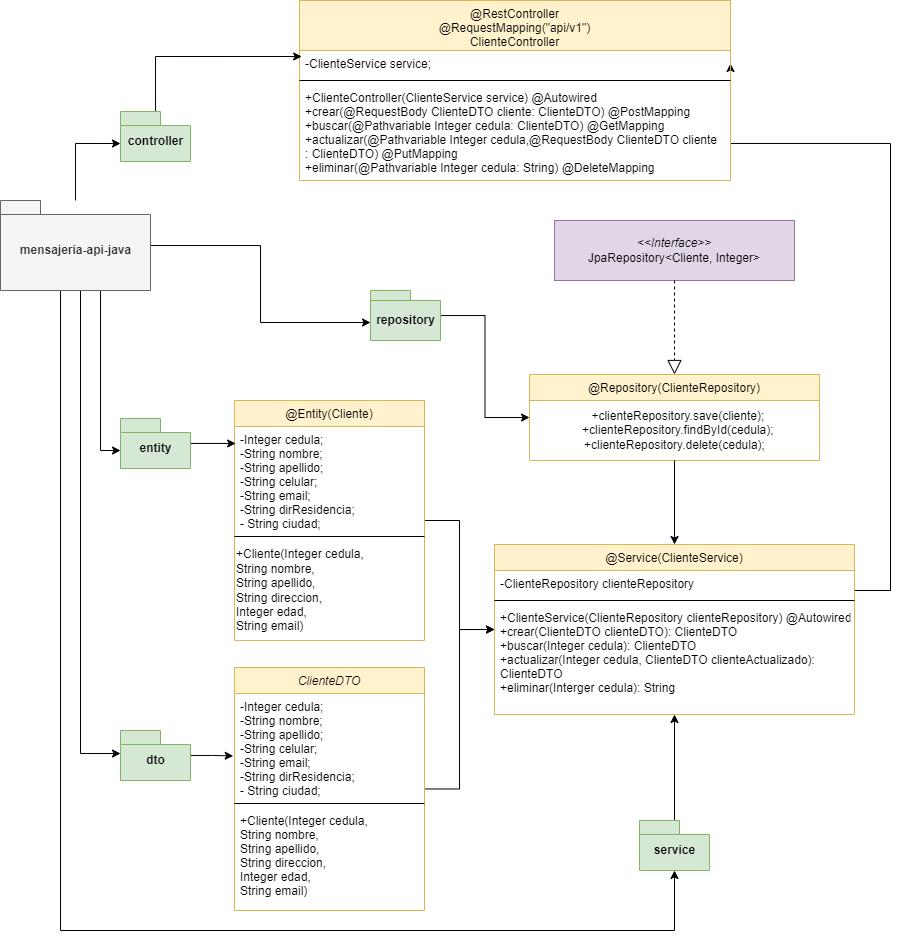

The diagram above was exported from draw.io. Its source (the exported page's mxGraphModel, read from the mxfile embedded in the PNG):
<mxGraphModel dx="1816" dy="534" grid="1" gridSize="10" guides="1" tooltips="1" connect="1" arrows="1" fold="1" page="1" pageScale="1" pageWidth="827" pageHeight="1169" math="0" shadow="0">
  <root>
    <mxCell id="WIyWlLk6GJQsqaUBKTNV-0" />
    <mxCell id="WIyWlLk6GJQsqaUBKTNV-1" parent="WIyWlLk6GJQsqaUBKTNV-0" />
    <mxCell id="EB_SFWBHXCx_KzQ71CoJ-31" style="edgeStyle=orthogonalEdgeStyle;rounded=0;orthogonalLoop=1;jettySize=auto;html=1;entryX=0;entryY=0.5;entryDx=0;entryDy=0;" parent="WIyWlLk6GJQsqaUBKTNV-1" source="zkfFHV4jXpPFQw0GAbJ--0" target="zkfFHV4jXpPFQw0GAbJ--17" edge="1">
      <mxGeometry relative="1" as="geometry">
        <mxPoint x="300" y="775.0000000000002" as="targetPoint" />
      </mxGeometry>
    </mxCell>
    <mxCell id="zkfFHV4jXpPFQw0GAbJ--0" value="@Entity(Cliente)" style="swimlane;fontStyle=0;align=center;verticalAlign=top;childLayout=stackLayout;horizontal=1;startSize=26;horizontalStack=0;resizeParent=1;resizeLast=0;collapsible=1;marginBottom=0;rounded=0;shadow=0;strokeWidth=1;fillColor=#fff2cc;strokeColor=#d6b656;" parent="WIyWlLk6GJQsqaUBKTNV-1" vertex="1">
      <mxGeometry x="24" y="560" width="190" height="240" as="geometry">
        <mxRectangle x="230" y="140" width="160" height="26" as="alternateBounds" />
      </mxGeometry>
    </mxCell>
    <mxCell id="zkfFHV4jXpPFQw0GAbJ--5" value="-Integer cedula;&#10;-String nombre;&#10;-String apellido;&#10;-String celular;&#10;-String email;&#10;-String dirResidencia;&#10;- String ciudad;" style="text;align=left;verticalAlign=top;spacingLeft=4;spacingRight=4;overflow=hidden;rotatable=0;points=[[0,0.5],[1,0.5]];portConstraint=eastwest;" parent="zkfFHV4jXpPFQw0GAbJ--0" vertex="1">
      <mxGeometry y="26" width="190" height="106" as="geometry" />
    </mxCell>
    <mxCell id="zkfFHV4jXpPFQw0GAbJ--4" value="" style="line;html=1;strokeWidth=1;align=left;verticalAlign=middle;spacingTop=-1;spacingLeft=3;spacingRight=3;rotatable=0;labelPosition=right;points=[];portConstraint=eastwest;" parent="zkfFHV4jXpPFQw0GAbJ--0" vertex="1">
      <mxGeometry y="132" width="190" height="8" as="geometry" />
    </mxCell>
    <mxCell id="EB_SFWBHXCx_KzQ71CoJ-61" value="+Cliente(Integer cedula, &lt;br&gt;&lt;div style=&quot;&quot;&gt;&lt;span style=&quot;background-color: initial;&quot;&gt;String nombre,&amp;nbsp;&lt;/span&gt;&lt;/div&gt;&lt;div style=&quot;&quot;&gt;&lt;span style=&quot;background-color: initial;&quot;&gt;String apellido,&lt;/span&gt;&lt;/div&gt;&lt;div style=&quot;&quot;&gt;&lt;span style=&quot;background-color: initial;&quot;&gt;String direccion,&amp;nbsp;&lt;/span&gt;&lt;/div&gt;&lt;div style=&quot;&quot;&gt;&lt;span style=&quot;background-color: initial;&quot;&gt;Integer edad,&amp;nbsp;&lt;/span&gt;&lt;/div&gt;&lt;div style=&quot;&quot;&gt;&lt;span style=&quot;background-color: initial;&quot;&gt;String email)&lt;/span&gt;&lt;/div&gt;" style="text;html=1;align=left;verticalAlign=middle;resizable=0;points=[];autosize=1;strokeColor=none;fillColor=none;" parent="zkfFHV4jXpPFQw0GAbJ--0" vertex="1">
      <mxGeometry y="140" width="190" height="100" as="geometry" />
    </mxCell>
    <mxCell id="EB_SFWBHXCx_KzQ71CoJ-67" style="edgeStyle=orthogonalEdgeStyle;rounded=0;orthogonalLoop=1;jettySize=auto;html=1;entryX=1;entryY=0.5;entryDx=0;entryDy=0;" parent="WIyWlLk6GJQsqaUBKTNV-1" source="zkfFHV4jXpPFQw0GAbJ--17" target="EB_SFWBHXCx_KzQ71CoJ-19" edge="1">
      <mxGeometry relative="1" as="geometry">
        <mxPoint x="776.0799999999999" y="752.7760000000001" as="targetPoint" />
        <Array as="points">
          <mxPoint x="680" y="750" />
          <mxPoint x="680" y="303" />
        </Array>
      </mxGeometry>
    </mxCell>
    <mxCell id="zkfFHV4jXpPFQw0GAbJ--17" value="@Service(ClienteService)" style="swimlane;fontStyle=0;align=center;verticalAlign=top;childLayout=stackLayout;horizontal=1;startSize=26;horizontalStack=0;resizeParent=1;resizeLast=0;collapsible=1;marginBottom=0;rounded=0;shadow=0;strokeWidth=1;fillColor=#fff2cc;strokeColor=#d6b656;" parent="WIyWlLk6GJQsqaUBKTNV-1" vertex="1">
      <mxGeometry x="284" y="704" width="360" height="170" as="geometry">
        <mxRectangle x="550" y="140" width="160" height="26" as="alternateBounds" />
      </mxGeometry>
    </mxCell>
    <mxCell id="zkfFHV4jXpPFQw0GAbJ--19" value="-ClienteRepository clienteRepository" style="text;align=left;verticalAlign=top;spacingLeft=4;spacingRight=4;overflow=hidden;rotatable=0;points=[[0,0.5],[1,0.5]];portConstraint=eastwest;rounded=0;shadow=0;html=0;" parent="zkfFHV4jXpPFQw0GAbJ--17" vertex="1">
      <mxGeometry y="26" width="360" height="26" as="geometry" />
    </mxCell>
    <mxCell id="zkfFHV4jXpPFQw0GAbJ--23" value="" style="line;html=1;strokeWidth=1;align=left;verticalAlign=middle;spacingTop=-1;spacingLeft=3;spacingRight=3;rotatable=0;labelPosition=right;points=[];portConstraint=eastwest;" parent="zkfFHV4jXpPFQw0GAbJ--17" vertex="1">
      <mxGeometry y="52" width="360" height="8" as="geometry" />
    </mxCell>
    <mxCell id="zkfFHV4jXpPFQw0GAbJ--18" value="+ClienteService(ClienteRepository clienteRepository) @Autowired&#10;+crear(ClienteDTO clienteDTO): ClienteDTO&#10;+buscar(Integer cedula): ClienteDTO&#10;+actualizar(Integer cedula, ClienteDTO clienteActualizado):&#10;ClienteDTO&#10;+eliminar(Interger cedula): String" style="text;align=left;verticalAlign=top;spacingLeft=4;spacingRight=4;overflow=hidden;rotatable=0;points=[[0,0.5],[1,0.5]];portConstraint=eastwest;" parent="zkfFHV4jXpPFQw0GAbJ--17" vertex="1">
      <mxGeometry y="60" width="360" height="110" as="geometry" />
    </mxCell>
    <mxCell id="EB_SFWBHXCx_KzQ71CoJ-0" value="@Repository(ClienteRepository)" style="swimlane;fontStyle=0;align=center;verticalAlign=top;childLayout=stackLayout;horizontal=1;startSize=26;horizontalStack=0;resizeParent=1;resizeLast=0;collapsible=1;marginBottom=0;rounded=0;shadow=0;strokeWidth=1;fillColor=#fff2cc;strokeColor=#d6b656;" parent="WIyWlLk6GJQsqaUBKTNV-1" vertex="1">
      <mxGeometry x="319" y="534" width="290" height="86" as="geometry">
        <mxRectangle x="230" y="140" width="160" height="26" as="alternateBounds" />
      </mxGeometry>
    </mxCell>
    <mxCell id="EB_SFWBHXCx_KzQ71CoJ-64" value="&amp;nbsp; +clienteRepository.save(cliente);&lt;br&gt;&amp;nbsp; +clienteRepository.findById(cedula);&lt;br style=&quot;border-color: var(--border-color);&quot;&gt;+clienteRepository.delete(cedula);" style="text;html=1;align=center;verticalAlign=middle;resizable=0;points=[];autosize=1;strokeColor=none;fillColor=none;" parent="EB_SFWBHXCx_KzQ71CoJ-0" vertex="1">
      <mxGeometry y="26" width="290" height="60" as="geometry" />
    </mxCell>
    <mxCell id="EB_SFWBHXCx_KzQ71CoJ-12" value="&lt;i&gt;&amp;lt;&amp;lt;Interface&amp;gt;&amp;gt;&lt;br&gt;&lt;/i&gt;JpaRepository&amp;lt;Cliente, Integer&amp;gt;&lt;i&gt;&lt;br&gt;&lt;/i&gt;" style="rounded=0;whiteSpace=wrap;html=1;fillColor=#e1d5e7;strokeColor=#9673a6;" parent="WIyWlLk6GJQsqaUBKTNV-1" vertex="1">
      <mxGeometry x="344" y="380" width="240" height="60" as="geometry" />
    </mxCell>
    <mxCell id="EB_SFWBHXCx_KzQ71CoJ-18" value="@RestController&#10;@RequestMapping(&quot;api/v1&quot;)&#10;ClienteController" style="swimlane;fontStyle=0;align=center;verticalAlign=top;childLayout=stackLayout;horizontal=1;startSize=50;horizontalStack=0;resizeParent=1;resizeLast=0;collapsible=1;marginBottom=0;rounded=0;shadow=0;strokeWidth=1;fillColor=#fff2cc;strokeColor=#d6b656;" parent="WIyWlLk6GJQsqaUBKTNV-1" vertex="1">
      <mxGeometry x="89" y="160" width="431" height="180" as="geometry">
        <mxRectangle x="80" y="240" width="160" height="26" as="alternateBounds" />
      </mxGeometry>
    </mxCell>
    <mxCell id="EB_SFWBHXCx_KzQ71CoJ-19" value="-ClienteService service;" style="text;align=left;verticalAlign=top;spacingLeft=4;spacingRight=4;overflow=hidden;rotatable=0;points=[[0,0.5],[1,0.5]];portConstraint=eastwest;rounded=0;shadow=0;html=0;" parent="EB_SFWBHXCx_KzQ71CoJ-18" vertex="1">
      <mxGeometry y="50" width="431" height="26" as="geometry" />
    </mxCell>
    <mxCell id="EB_SFWBHXCx_KzQ71CoJ-22" value="" style="line;html=1;strokeWidth=1;align=left;verticalAlign=middle;spacingTop=-1;spacingLeft=3;spacingRight=3;rotatable=0;labelPosition=right;points=[];portConstraint=eastwest;" parent="EB_SFWBHXCx_KzQ71CoJ-18" vertex="1">
      <mxGeometry y="76" width="431" height="8" as="geometry" />
    </mxCell>
    <mxCell id="EB_SFWBHXCx_KzQ71CoJ-23" value="+ClienteController(ClienteService service) @Autowired&#10;+crear(@RequestBody ClienteDTO cliente: ClienteDTO) @PostMapping&#10;+buscar(@Pathvariable Integer cedula: ClienteDTO) @GetMapping&#10;+actualizar(@Pathvariable Integer cedula,@RequestBody ClienteDTO cliente&#10;: ClienteDTO) @PutMapping&#10;+eliminar(@Pathvariable Integer cedula: String) @DeleteMapping" style="text;align=left;verticalAlign=top;spacingLeft=4;spacingRight=4;overflow=hidden;rotatable=0;points=[[0,0.5],[1,0.5]];portConstraint=eastwest;" parent="EB_SFWBHXCx_KzQ71CoJ-18" vertex="1">
      <mxGeometry y="84" width="431" height="96" as="geometry" />
    </mxCell>
    <mxCell id="EB_SFWBHXCx_KzQ71CoJ-32" style="edgeStyle=orthogonalEdgeStyle;rounded=0;orthogonalLoop=1;jettySize=auto;html=1;entryX=0;entryY=0.5;entryDx=0;entryDy=0;" parent="WIyWlLk6GJQsqaUBKTNV-1" source="EB_SFWBHXCx_KzQ71CoJ-25" target="zkfFHV4jXpPFQw0GAbJ--17" edge="1">
      <mxGeometry relative="1" as="geometry">
        <mxPoint x="300" y="774.9999999999998" as="targetPoint" />
      </mxGeometry>
    </mxCell>
    <mxCell id="EB_SFWBHXCx_KzQ71CoJ-25" value="ClienteDTO" style="swimlane;fontStyle=2;align=center;verticalAlign=top;childLayout=stackLayout;horizontal=1;startSize=26;horizontalStack=0;resizeParent=1;resizeLast=0;collapsible=1;marginBottom=0;rounded=0;shadow=0;strokeWidth=1;fillColor=#fff2cc;strokeColor=#d6b656;" parent="WIyWlLk6GJQsqaUBKTNV-1" vertex="1">
      <mxGeometry x="24" y="827" width="190" height="243" as="geometry">
        <mxRectangle x="230" y="140" width="160" height="26" as="alternateBounds" />
      </mxGeometry>
    </mxCell>
    <mxCell id="EB_SFWBHXCx_KzQ71CoJ-62" value="-Integer cedula;&#10;-String nombre;&#10;-String apellido;&#10;-String celular;&#10;-String email;&#10;-String dirResidencia;&#10;- String ciudad;" style="text;align=left;verticalAlign=top;spacingLeft=4;spacingRight=4;overflow=hidden;rotatable=0;points=[[0,0.5],[1,0.5]];portConstraint=eastwest;" parent="EB_SFWBHXCx_KzQ71CoJ-25" vertex="1">
      <mxGeometry y="26" width="190" height="106" as="geometry" />
    </mxCell>
    <mxCell id="EB_SFWBHXCx_KzQ71CoJ-29" value="" style="line;html=1;strokeWidth=1;align=left;verticalAlign=middle;spacingTop=-1;spacingLeft=3;spacingRight=3;rotatable=0;labelPosition=right;points=[];portConstraint=eastwest;" parent="EB_SFWBHXCx_KzQ71CoJ-25" vertex="1">
      <mxGeometry y="132" width="190" height="8" as="geometry" />
    </mxCell>
    <mxCell id="EB_SFWBHXCx_KzQ71CoJ-30" value="+Cliente(Integer cedula,&#10;String nombre, &#10;String apellido,&#10;String direccion, &#10;Integer edad, &#10;String email)" style="text;align=left;verticalAlign=top;spacingLeft=4;spacingRight=4;overflow=hidden;rotatable=0;points=[[0,0.5],[1,0.5]];portConstraint=eastwest;" parent="EB_SFWBHXCx_KzQ71CoJ-25" vertex="1">
      <mxGeometry y="140" width="190" height="94" as="geometry" />
    </mxCell>
    <mxCell id="EB_SFWBHXCx_KzQ71CoJ-33" value="" style="endArrow=block;dashed=1;endFill=0;endSize=12;html=1;rounded=0;exitX=0.5;exitY=1;exitDx=0;exitDy=0;entryX=0.5;entryY=0;entryDx=0;entryDy=0;" parent="WIyWlLk6GJQsqaUBKTNV-1" source="EB_SFWBHXCx_KzQ71CoJ-12" target="EB_SFWBHXCx_KzQ71CoJ-0" edge="1">
      <mxGeometry width="160" relative="1" as="geometry">
        <mxPoint x="254" y="494" as="sourcePoint" />
        <mxPoint x="414" y="494" as="targetPoint" />
      </mxGeometry>
    </mxCell>
    <mxCell id="YwEGNn2Zh0BPZm3bhv16-3" style="edgeStyle=orthogonalEdgeStyle;rounded=0;orthogonalLoop=1;jettySize=auto;html=1;entryX=0.005;entryY=0.231;entryDx=0;entryDy=0;entryPerimeter=0;" parent="WIyWlLk6GJQsqaUBKTNV-1" source="EB_SFWBHXCx_KzQ71CoJ-35" target="EB_SFWBHXCx_KzQ71CoJ-19" edge="1">
      <mxGeometry relative="1" as="geometry" />
    </mxCell>
    <mxCell id="EB_SFWBHXCx_KzQ71CoJ-35" value="controller" style="shape=folder;fontStyle=1;spacingTop=10;tabWidth=40;tabHeight=14;tabPosition=left;html=1;fillColor=#d5e8d4;strokeColor=#82b366;" parent="WIyWlLk6GJQsqaUBKTNV-1" vertex="1">
      <mxGeometry x="-90" y="271" width="70" height="50" as="geometry" />
    </mxCell>
    <mxCell id="EB_SFWBHXCx_KzQ71CoJ-45" style="edgeStyle=orthogonalEdgeStyle;rounded=0;orthogonalLoop=1;jettySize=auto;html=1;entryX=0.006;entryY=0.16;entryDx=0;entryDy=0;entryPerimeter=0;" parent="WIyWlLk6GJQsqaUBKTNV-1" source="EB_SFWBHXCx_KzQ71CoJ-37" target="zkfFHV4jXpPFQw0GAbJ--5" edge="1">
      <mxGeometry relative="1" as="geometry" />
    </mxCell>
    <mxCell id="EB_SFWBHXCx_KzQ71CoJ-37" value="entity" style="shape=folder;fontStyle=1;spacingTop=10;tabWidth=40;tabHeight=14;tabPosition=left;html=1;fillColor=#d5e8d4;strokeColor=#82b366;" parent="WIyWlLk6GJQsqaUBKTNV-1" vertex="1">
      <mxGeometry x="-90" y="578" width="70" height="50" as="geometry" />
    </mxCell>
    <mxCell id="EB_SFWBHXCx_KzQ71CoJ-43" style="edgeStyle=orthogonalEdgeStyle;rounded=0;orthogonalLoop=1;jettySize=auto;html=1;entryX=0;entryY=0.5;entryDx=0;entryDy=0;" parent="WIyWlLk6GJQsqaUBKTNV-1" source="EB_SFWBHXCx_KzQ71CoJ-39" target="EB_SFWBHXCx_KzQ71CoJ-0" edge="1">
      <mxGeometry relative="1" as="geometry">
        <mxPoint x="338.9899999999998" y="549.01" as="targetPoint" />
      </mxGeometry>
    </mxCell>
    <mxCell id="EB_SFWBHXCx_KzQ71CoJ-39" value="repository" style="shape=folder;fontStyle=1;spacingTop=10;tabWidth=40;tabHeight=10;tabPosition=left;html=1;fillColor=#d5e8d4;strokeColor=#82b366;" parent="WIyWlLk6GJQsqaUBKTNV-1" vertex="1">
      <mxGeometry x="160" y="450" width="70" height="50" as="geometry" />
    </mxCell>
    <mxCell id="EB_SFWBHXCx_KzQ71CoJ-46" style="edgeStyle=orthogonalEdgeStyle;rounded=0;orthogonalLoop=1;jettySize=auto;html=1;entryX=-0.007;entryY=0.589;entryDx=0;entryDy=0;entryPerimeter=0;" parent="WIyWlLk6GJQsqaUBKTNV-1" source="EB_SFWBHXCx_KzQ71CoJ-40" target="EB_SFWBHXCx_KzQ71CoJ-62" edge="1">
      <mxGeometry relative="1" as="geometry">
        <mxPoint x="50" y="972" as="targetPoint" />
      </mxGeometry>
    </mxCell>
    <mxCell id="EB_SFWBHXCx_KzQ71CoJ-40" value="dto" style="shape=folder;fontStyle=1;spacingTop=10;tabWidth=40;tabHeight=14;tabPosition=left;html=1;fillColor=#d5e8d4;strokeColor=#82b366;" parent="WIyWlLk6GJQsqaUBKTNV-1" vertex="1">
      <mxGeometry x="-90" y="890" width="70" height="50" as="geometry" />
    </mxCell>
    <mxCell id="EB_SFWBHXCx_KzQ71CoJ-52" style="edgeStyle=orthogonalEdgeStyle;rounded=0;orthogonalLoop=1;jettySize=auto;html=1;entryX=0.5;entryY=1;entryDx=0;entryDy=0;" parent="WIyWlLk6GJQsqaUBKTNV-1" source="EB_SFWBHXCx_KzQ71CoJ-42" target="zkfFHV4jXpPFQw0GAbJ--17" edge="1">
      <mxGeometry relative="1" as="geometry">
        <mxPoint x="466.8000000000002" y="821.012" as="targetPoint" />
      </mxGeometry>
    </mxCell>
    <mxCell id="EB_SFWBHXCx_KzQ71CoJ-55" style="edgeStyle=orthogonalEdgeStyle;rounded=0;orthogonalLoop=1;jettySize=auto;html=1;entryX=0;entryY=0;entryDx=0;entryDy=32;entryPerimeter=0;" parent="WIyWlLk6GJQsqaUBKTNV-1" source="EB_SFWBHXCx_KzQ71CoJ-54" target="EB_SFWBHXCx_KzQ71CoJ-39" edge="1">
      <mxGeometry relative="1" as="geometry" />
    </mxCell>
    <mxCell id="EB_SFWBHXCx_KzQ71CoJ-56" style="edgeStyle=orthogonalEdgeStyle;rounded=0;orthogonalLoop=1;jettySize=auto;html=1;entryX=0;entryY=0;entryDx=0;entryDy=32;entryPerimeter=0;" parent="WIyWlLk6GJQsqaUBKTNV-1" source="EB_SFWBHXCx_KzQ71CoJ-54" target="EB_SFWBHXCx_KzQ71CoJ-37" edge="1">
      <mxGeometry relative="1" as="geometry">
        <Array as="points">
          <mxPoint x="-110" y="610" />
        </Array>
      </mxGeometry>
    </mxCell>
    <mxCell id="EB_SFWBHXCx_KzQ71CoJ-57" style="edgeStyle=orthogonalEdgeStyle;rounded=0;orthogonalLoop=1;jettySize=auto;html=1;entryX=0;entryY=0;entryDx=0;entryDy=23;entryPerimeter=0;" parent="WIyWlLk6GJQsqaUBKTNV-1" source="EB_SFWBHXCx_KzQ71CoJ-54" target="EB_SFWBHXCx_KzQ71CoJ-40" edge="1">
      <mxGeometry relative="1" as="geometry">
        <Array as="points">
          <mxPoint x="-130" y="913" />
        </Array>
      </mxGeometry>
    </mxCell>
    <mxCell id="YwEGNn2Zh0BPZm3bhv16-2" style="edgeStyle=orthogonalEdgeStyle;rounded=0;orthogonalLoop=1;jettySize=auto;html=1;entryX=0;entryY=0;entryDx=0;entryDy=32;entryPerimeter=0;" parent="WIyWlLk6GJQsqaUBKTNV-1" source="EB_SFWBHXCx_KzQ71CoJ-54" target="EB_SFWBHXCx_KzQ71CoJ-35" edge="1">
      <mxGeometry relative="1" as="geometry" />
    </mxCell>
    <mxCell id="sHRF3rw1NZiCu6z6MuyI-2" style="edgeStyle=orthogonalEdgeStyle;rounded=0;orthogonalLoop=1;jettySize=auto;html=1;" edge="1" parent="WIyWlLk6GJQsqaUBKTNV-1" source="EB_SFWBHXCx_KzQ71CoJ-54" target="EB_SFWBHXCx_KzQ71CoJ-42">
      <mxGeometry relative="1" as="geometry">
        <Array as="points">
          <mxPoint x="-150" y="1090" />
          <mxPoint x="464" y="1090" />
        </Array>
      </mxGeometry>
    </mxCell>
    <mxCell id="EB_SFWBHXCx_KzQ71CoJ-54" value="mensajeria-api-java" style="shape=folder;fontStyle=1;spacingTop=10;tabWidth=40;tabHeight=14;tabPosition=left;html=1;fillColor=#f5f5f5;fontColor=#333333;strokeColor=#666666;" parent="WIyWlLk6GJQsqaUBKTNV-1" vertex="1">
      <mxGeometry x="-210" y="360" width="150" height="90" as="geometry" />
    </mxCell>
    <mxCell id="EB_SFWBHXCx_KzQ71CoJ-68" style="edgeStyle=orthogonalEdgeStyle;rounded=0;orthogonalLoop=1;jettySize=auto;html=1;exitX=0.5;exitY=1;exitDx=0;exitDy=0;" parent="WIyWlLk6GJQsqaUBKTNV-1" source="EB_SFWBHXCx_KzQ71CoJ-0" target="zkfFHV4jXpPFQw0GAbJ--17" edge="1">
      <mxGeometry relative="1" as="geometry">
        <mxPoint x="464" y="630" as="sourcePoint" />
      </mxGeometry>
    </mxCell>
    <mxCell id="EB_SFWBHXCx_KzQ71CoJ-42" value="service" style="shape=folder;fontStyle=1;spacingTop=10;tabWidth=40;tabHeight=14;tabPosition=left;html=1;fillColor=#d5e8d4;strokeColor=#82b366;" parent="WIyWlLk6GJQsqaUBKTNV-1" vertex="1">
      <mxGeometry x="429" y="980" width="70" height="50" as="geometry" />
    </mxCell>
  </root>
</mxGraphModel>